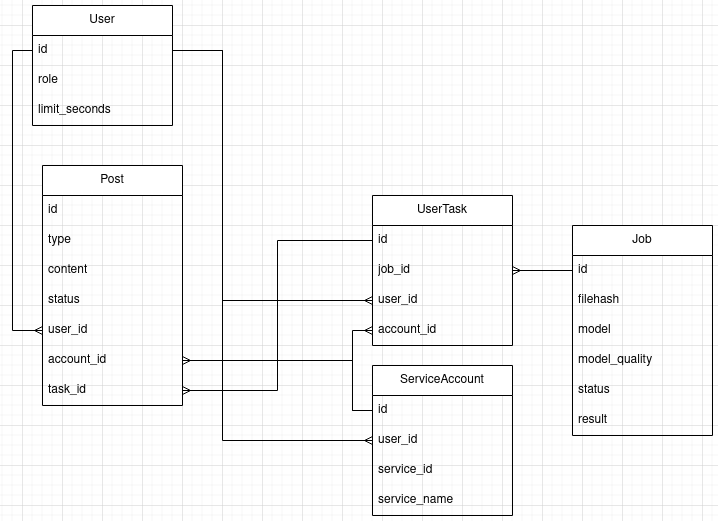

The diagram above was exported from draw.io. Its source (the exported page's mxGraphModel, read from the mxfile embedded in the PNG):
<mxGraphModel dx="1434" dy="778" grid="1" gridSize="10" guides="1" tooltips="1" connect="1" arrows="1" fold="1" page="1" pageScale="1" pageWidth="827" pageHeight="1169" math="0" shadow="0">
  <root>
    <mxCell id="0" />
    <mxCell id="1" parent="0" />
    <mxCell id="DHmzzUp444hfx2CgOQNL-2" value="User" style="swimlane;fontStyle=0;childLayout=stackLayout;horizontal=1;startSize=30;horizontalStack=0;resizeParent=1;resizeParentMax=0;resizeLast=0;collapsible=1;marginBottom=0;whiteSpace=wrap;html=1;" parent="1" vertex="1">
      <mxGeometry x="50" y="140" width="140" height="120" as="geometry" />
    </mxCell>
    <mxCell id="DHmzzUp444hfx2CgOQNL-3" value="&lt;div&gt;id&lt;/div&gt;" style="text;strokeColor=none;fillColor=none;align=left;verticalAlign=middle;spacingLeft=4;spacingRight=4;overflow=hidden;points=[[0,0.5],[1,0.5]];portConstraint=eastwest;rotatable=0;whiteSpace=wrap;html=1;" parent="DHmzzUp444hfx2CgOQNL-2" vertex="1">
      <mxGeometry y="30" width="140" height="30" as="geometry" />
    </mxCell>
    <mxCell id="DHmzzUp444hfx2CgOQNL-4" value="role" style="text;strokeColor=none;fillColor=none;align=left;verticalAlign=middle;spacingLeft=4;spacingRight=4;overflow=hidden;points=[[0,0.5],[1,0.5]];portConstraint=eastwest;rotatable=0;whiteSpace=wrap;html=1;" parent="DHmzzUp444hfx2CgOQNL-2" vertex="1">
      <mxGeometry y="60" width="140" height="30" as="geometry" />
    </mxCell>
    <mxCell id="DHmzzUp444hfx2CgOQNL-5" value="limit_seconds" style="text;strokeColor=none;fillColor=none;align=left;verticalAlign=middle;spacingLeft=4;spacingRight=4;overflow=hidden;points=[[0,0.5],[1,0.5]];portConstraint=eastwest;rotatable=0;whiteSpace=wrap;html=1;" parent="DHmzzUp444hfx2CgOQNL-2" vertex="1">
      <mxGeometry y="90" width="140" height="30" as="geometry" />
    </mxCell>
    <mxCell id="DHmzzUp444hfx2CgOQNL-6" value="ServiceAccount" style="swimlane;fontStyle=0;childLayout=stackLayout;horizontal=1;startSize=30;horizontalStack=0;resizeParent=1;resizeParentMax=0;resizeLast=0;collapsible=1;marginBottom=0;whiteSpace=wrap;html=1;" parent="1" vertex="1">
      <mxGeometry x="390" y="500" width="140" height="150" as="geometry" />
    </mxCell>
    <mxCell id="DHmzzUp444hfx2CgOQNL-7" value="&lt;div&gt;id&lt;/div&gt;" style="text;strokeColor=none;fillColor=none;align=left;verticalAlign=middle;spacingLeft=4;spacingRight=4;overflow=hidden;points=[[0,0.5],[1,0.5]];portConstraint=eastwest;rotatable=0;whiteSpace=wrap;html=1;" parent="DHmzzUp444hfx2CgOQNL-6" vertex="1">
      <mxGeometry y="30" width="140" height="30" as="geometry" />
    </mxCell>
    <mxCell id="DHmzzUp444hfx2CgOQNL-8" value="user_id" style="text;strokeColor=none;fillColor=none;align=left;verticalAlign=middle;spacingLeft=4;spacingRight=4;overflow=hidden;points=[[0,0.5],[1,0.5]];portConstraint=eastwest;rotatable=0;whiteSpace=wrap;html=1;" parent="DHmzzUp444hfx2CgOQNL-6" vertex="1">
      <mxGeometry y="60" width="140" height="30" as="geometry" />
    </mxCell>
    <mxCell id="DHmzzUp444hfx2CgOQNL-9" value="service_id" style="text;strokeColor=none;fillColor=none;align=left;verticalAlign=middle;spacingLeft=4;spacingRight=4;overflow=hidden;points=[[0,0.5],[1,0.5]];portConstraint=eastwest;rotatable=0;whiteSpace=wrap;html=1;" parent="DHmzzUp444hfx2CgOQNL-6" vertex="1">
      <mxGeometry y="90" width="140" height="30" as="geometry" />
    </mxCell>
    <mxCell id="DHmzzUp444hfx2CgOQNL-10" value="service_name" style="text;strokeColor=none;fillColor=none;align=left;verticalAlign=middle;spacingLeft=4;spacingRight=4;overflow=hidden;points=[[0,0.5],[1,0.5]];portConstraint=eastwest;rotatable=0;whiteSpace=wrap;html=1;" parent="DHmzzUp444hfx2CgOQNL-6" vertex="1">
      <mxGeometry y="120" width="140" height="30" as="geometry" />
    </mxCell>
    <mxCell id="3JbojV7omyhYKVOtzJHv-18" style="edgeStyle=orthogonalEdgeStyle;shape=connector;rounded=0;orthogonalLoop=1;jettySize=auto;html=1;exitX=1;exitY=0.5;exitDx=0;exitDy=0;entryX=0;entryY=0.5;entryDx=0;entryDy=0;labelBackgroundColor=default;strokeColor=default;fontFamily=Helvetica;fontSize=11;fontColor=default;startArrow=ERmany;startFill=0;endArrow=none;endFill=0;" edge="1" parent="1" source="DHmzzUp444hfx2CgOQNL-16" target="DHmzzUp444hfx2CgOQNL-42">
      <mxGeometry relative="1" as="geometry" />
    </mxCell>
    <mxCell id="DHmzzUp444hfx2CgOQNL-16" value="UserTask" style="swimlane;fontStyle=0;childLayout=stackLayout;horizontal=1;startSize=30;horizontalStack=0;resizeParent=1;resizeParentMax=0;resizeLast=0;collapsible=1;marginBottom=0;whiteSpace=wrap;html=1;" parent="1" vertex="1">
      <mxGeometry x="390" y="330" width="140" height="150" as="geometry" />
    </mxCell>
    <mxCell id="DHmzzUp444hfx2CgOQNL-17" value="&lt;div&gt;id&lt;/div&gt;" style="text;strokeColor=none;fillColor=none;align=left;verticalAlign=middle;spacingLeft=4;spacingRight=4;overflow=hidden;points=[[0,0.5],[1,0.5]];portConstraint=eastwest;rotatable=0;whiteSpace=wrap;html=1;" parent="DHmzzUp444hfx2CgOQNL-16" vertex="1">
      <mxGeometry y="30" width="140" height="30" as="geometry" />
    </mxCell>
    <mxCell id="DHmzzUp444hfx2CgOQNL-27" value="job_id" style="text;strokeColor=none;fillColor=none;align=left;verticalAlign=middle;spacingLeft=4;spacingRight=4;overflow=hidden;points=[[0,0.5],[1,0.5]];portConstraint=eastwest;rotatable=0;whiteSpace=wrap;html=1;" parent="DHmzzUp444hfx2CgOQNL-16" vertex="1">
      <mxGeometry y="60" width="140" height="30" as="geometry" />
    </mxCell>
    <mxCell id="DHmzzUp444hfx2CgOQNL-33" value="&lt;div&gt;user_id&lt;/div&gt;" style="text;strokeColor=none;fillColor=none;align=left;verticalAlign=middle;spacingLeft=4;spacingRight=4;overflow=hidden;points=[[0,0.5],[1,0.5]];portConstraint=eastwest;rotatable=0;whiteSpace=wrap;html=1;" parent="DHmzzUp444hfx2CgOQNL-16" vertex="1">
      <mxGeometry y="90" width="140" height="30" as="geometry" />
    </mxCell>
    <mxCell id="DHmzzUp444hfx2CgOQNL-34" value="account_id" style="text;strokeColor=none;fillColor=none;align=left;verticalAlign=middle;spacingLeft=4;spacingRight=4;overflow=hidden;points=[[0,0.5],[1,0.5]];portConstraint=eastwest;rotatable=0;whiteSpace=wrap;html=1;" parent="DHmzzUp444hfx2CgOQNL-16" vertex="1">
      <mxGeometry y="120" width="140" height="30" as="geometry" />
    </mxCell>
    <mxCell id="DHmzzUp444hfx2CgOQNL-41" value="&lt;div&gt;Job&lt;/div&gt;" style="swimlane;fontStyle=0;childLayout=stackLayout;horizontal=1;startSize=30;horizontalStack=0;resizeParent=1;resizeParentMax=0;resizeLast=0;collapsible=1;marginBottom=0;whiteSpace=wrap;html=1;" parent="1" vertex="1">
      <mxGeometry x="590" y="360" width="140" height="210" as="geometry" />
    </mxCell>
    <mxCell id="DHmzzUp444hfx2CgOQNL-42" value="&lt;div&gt;id&lt;/div&gt;" style="text;strokeColor=none;fillColor=none;align=left;verticalAlign=middle;spacingLeft=4;spacingRight=4;overflow=hidden;points=[[0,0.5],[1,0.5]];portConstraint=eastwest;rotatable=0;whiteSpace=wrap;html=1;" parent="DHmzzUp444hfx2CgOQNL-41" vertex="1">
      <mxGeometry y="30" width="140" height="30" as="geometry" />
    </mxCell>
    <mxCell id="DHmzzUp444hfx2CgOQNL-43" value="filehash" style="text;strokeColor=none;fillColor=none;align=left;verticalAlign=middle;spacingLeft=4;spacingRight=4;overflow=hidden;points=[[0,0.5],[1,0.5]];portConstraint=eastwest;rotatable=0;whiteSpace=wrap;html=1;" parent="DHmzzUp444hfx2CgOQNL-41" vertex="1">
      <mxGeometry y="60" width="140" height="30" as="geometry" />
    </mxCell>
    <mxCell id="3JbojV7omyhYKVOtzJHv-9" value="model" style="text;strokeColor=none;fillColor=none;align=left;verticalAlign=middle;spacingLeft=4;spacingRight=4;overflow=hidden;points=[[0,0.5],[1,0.5]];portConstraint=eastwest;rotatable=0;whiteSpace=wrap;html=1;" vertex="1" parent="DHmzzUp444hfx2CgOQNL-41">
      <mxGeometry y="90" width="140" height="30" as="geometry" />
    </mxCell>
    <mxCell id="DHmzzUp444hfx2CgOQNL-44" value="model_quality" style="text;strokeColor=none;fillColor=none;align=left;verticalAlign=middle;spacingLeft=4;spacingRight=4;overflow=hidden;points=[[0,0.5],[1,0.5]];portConstraint=eastwest;rotatable=0;whiteSpace=wrap;html=1;" parent="DHmzzUp444hfx2CgOQNL-41" vertex="1">
      <mxGeometry y="120" width="140" height="30" as="geometry" />
    </mxCell>
    <mxCell id="DHmzzUp444hfx2CgOQNL-45" value="status" style="text;strokeColor=none;fillColor=none;align=left;verticalAlign=middle;spacingLeft=4;spacingRight=4;overflow=hidden;points=[[0,0.5],[1,0.5]];portConstraint=eastwest;rotatable=0;whiteSpace=wrap;html=1;" parent="DHmzzUp444hfx2CgOQNL-41" vertex="1">
      <mxGeometry y="150" width="140" height="30" as="geometry" />
    </mxCell>
    <mxCell id="3JbojV7omyhYKVOtzJHv-10" value="result" style="text;strokeColor=none;fillColor=none;align=left;verticalAlign=middle;spacingLeft=4;spacingRight=4;overflow=hidden;points=[[0,0.5],[1,0.5]];portConstraint=eastwest;rotatable=0;whiteSpace=wrap;html=1;" vertex="1" parent="DHmzzUp444hfx2CgOQNL-41">
      <mxGeometry y="180" width="140" height="30" as="geometry" />
    </mxCell>
    <mxCell id="DHmzzUp444hfx2CgOQNL-55" value="Post" style="swimlane;fontStyle=0;childLayout=stackLayout;horizontal=1;startSize=30;horizontalStack=0;resizeParent=1;resizeParentMax=0;resizeLast=0;collapsible=1;marginBottom=0;whiteSpace=wrap;html=1;" parent="1" vertex="1">
      <mxGeometry x="60" y="300" width="140" height="240" as="geometry" />
    </mxCell>
    <mxCell id="DHmzzUp444hfx2CgOQNL-56" value="&lt;div&gt;id&lt;/div&gt;" style="text;strokeColor=none;fillColor=none;align=left;verticalAlign=middle;spacingLeft=4;spacingRight=4;overflow=hidden;points=[[0,0.5],[1,0.5]];portConstraint=eastwest;rotatable=0;whiteSpace=wrap;html=1;" parent="DHmzzUp444hfx2CgOQNL-55" vertex="1">
      <mxGeometry y="30" width="140" height="30" as="geometry" />
    </mxCell>
    <mxCell id="DHmzzUp444hfx2CgOQNL-58" value="type" style="text;strokeColor=none;fillColor=none;align=left;verticalAlign=middle;spacingLeft=4;spacingRight=4;overflow=hidden;points=[[0,0.5],[1,0.5]];portConstraint=eastwest;rotatable=0;whiteSpace=wrap;html=1;" parent="DHmzzUp444hfx2CgOQNL-55" vertex="1">
      <mxGeometry y="60" width="140" height="30" as="geometry" />
    </mxCell>
    <mxCell id="DHmzzUp444hfx2CgOQNL-59" value="content" style="text;strokeColor=none;fillColor=none;align=left;verticalAlign=middle;spacingLeft=4;spacingRight=4;overflow=hidden;points=[[0,0.5],[1,0.5]];portConstraint=eastwest;rotatable=0;whiteSpace=wrap;html=1;" parent="DHmzzUp444hfx2CgOQNL-55" vertex="1">
      <mxGeometry y="90" width="140" height="30" as="geometry" />
    </mxCell>
    <mxCell id="DHmzzUp444hfx2CgOQNL-60" value="status" style="text;strokeColor=none;fillColor=none;align=left;verticalAlign=middle;spacingLeft=4;spacingRight=4;overflow=hidden;points=[[0,0.5],[1,0.5]];portConstraint=eastwest;rotatable=0;whiteSpace=wrap;html=1;" parent="DHmzzUp444hfx2CgOQNL-55" vertex="1">
      <mxGeometry y="120" width="140" height="30" as="geometry" />
    </mxCell>
    <mxCell id="DHmzzUp444hfx2CgOQNL-61" value="user_id" style="text;strokeColor=none;fillColor=none;align=left;verticalAlign=middle;spacingLeft=4;spacingRight=4;overflow=hidden;points=[[0,0.5],[1,0.5]];portConstraint=eastwest;rotatable=0;whiteSpace=wrap;html=1;" parent="DHmzzUp444hfx2CgOQNL-55" vertex="1">
      <mxGeometry y="150" width="140" height="30" as="geometry" />
    </mxCell>
    <mxCell id="DHmzzUp444hfx2CgOQNL-62" value="account_id" style="text;strokeColor=none;fillColor=none;align=left;verticalAlign=middle;spacingLeft=4;spacingRight=4;overflow=hidden;points=[[0,0.5],[1,0.5]];portConstraint=eastwest;rotatable=0;whiteSpace=wrap;html=1;" parent="DHmzzUp444hfx2CgOQNL-55" vertex="1">
      <mxGeometry y="180" width="140" height="30" as="geometry" />
    </mxCell>
    <mxCell id="DHmzzUp444hfx2CgOQNL-63" value="&lt;div&gt;task_id&lt;/div&gt;" style="text;strokeColor=none;fillColor=none;align=left;verticalAlign=middle;spacingLeft=4;spacingRight=4;overflow=hidden;points=[[0,0.5],[1,0.5]];portConstraint=eastwest;rotatable=0;whiteSpace=wrap;html=1;" parent="DHmzzUp444hfx2CgOQNL-55" vertex="1">
      <mxGeometry y="210" width="140" height="30" as="geometry" />
    </mxCell>
    <mxCell id="3JbojV7omyhYKVOtzJHv-19" style="edgeStyle=orthogonalEdgeStyle;shape=connector;rounded=0;orthogonalLoop=1;jettySize=auto;html=1;exitX=0;exitY=0.5;exitDx=0;exitDy=0;entryX=0;entryY=0.5;entryDx=0;entryDy=0;labelBackgroundColor=default;strokeColor=default;fontFamily=Helvetica;fontSize=11;fontColor=default;startArrow=ERmany;startFill=0;endArrow=none;endFill=0;" edge="1" parent="1" source="DHmzzUp444hfx2CgOQNL-61" target="DHmzzUp444hfx2CgOQNL-3">
      <mxGeometry relative="1" as="geometry" />
    </mxCell>
    <mxCell id="3JbojV7omyhYKVOtzJHv-21" style="edgeStyle=orthogonalEdgeStyle;shape=connector;rounded=0;orthogonalLoop=1;jettySize=auto;html=1;exitX=1;exitY=0.5;exitDx=0;exitDy=0;labelBackgroundColor=default;strokeColor=default;fontFamily=Helvetica;fontSize=11;fontColor=default;startArrow=ERmany;startFill=0;endArrow=none;endFill=0;" edge="1" parent="1" source="DHmzzUp444hfx2CgOQNL-63" target="DHmzzUp444hfx2CgOQNL-17">
      <mxGeometry relative="1" as="geometry" />
    </mxCell>
    <mxCell id="3JbojV7omyhYKVOtzJHv-22" style="edgeStyle=orthogonalEdgeStyle;shape=connector;rounded=0;orthogonalLoop=1;jettySize=auto;html=1;exitX=0;exitY=0.5;exitDx=0;exitDy=0;entryX=1;entryY=0.5;entryDx=0;entryDy=0;labelBackgroundColor=default;strokeColor=default;fontFamily=Helvetica;fontSize=11;fontColor=default;startArrow=ERmany;startFill=0;endArrow=none;endFill=0;" edge="1" parent="1" source="DHmzzUp444hfx2CgOQNL-33" target="DHmzzUp444hfx2CgOQNL-3">
      <mxGeometry relative="1" as="geometry">
        <Array as="points">
          <mxPoint x="240" y="435" />
          <mxPoint x="240" y="185" />
        </Array>
      </mxGeometry>
    </mxCell>
    <mxCell id="3JbojV7omyhYKVOtzJHv-24" style="edgeStyle=orthogonalEdgeStyle;shape=connector;rounded=0;orthogonalLoop=1;jettySize=auto;html=1;exitX=1;exitY=0.5;exitDx=0;exitDy=0;entryX=0;entryY=0.5;entryDx=0;entryDy=0;labelBackgroundColor=default;strokeColor=default;fontFamily=Helvetica;fontSize=11;fontColor=default;startArrow=ERmany;startFill=0;endArrow=none;endFill=0;" edge="1" parent="1" source="DHmzzUp444hfx2CgOQNL-62" target="DHmzzUp444hfx2CgOQNL-7">
      <mxGeometry relative="1" as="geometry">
        <Array as="points">
          <mxPoint x="370" y="495" />
          <mxPoint x="370" y="545" />
        </Array>
      </mxGeometry>
    </mxCell>
    <mxCell id="3JbojV7omyhYKVOtzJHv-27" style="edgeStyle=orthogonalEdgeStyle;shape=connector;rounded=0;orthogonalLoop=1;jettySize=auto;html=1;exitX=0;exitY=0.5;exitDx=0;exitDy=0;entryX=0;entryY=0.5;entryDx=0;entryDy=0;labelBackgroundColor=default;strokeColor=default;fontFamily=Helvetica;fontSize=11;fontColor=default;startArrow=ERmany;startFill=0;endArrow=none;endFill=0;" edge="1" parent="1" source="DHmzzUp444hfx2CgOQNL-34" target="DHmzzUp444hfx2CgOQNL-7">
      <mxGeometry relative="1" as="geometry" />
    </mxCell>
    <mxCell id="3JbojV7omyhYKVOtzJHv-28" style="edgeStyle=orthogonalEdgeStyle;shape=connector;rounded=0;orthogonalLoop=1;jettySize=auto;html=1;exitX=0;exitY=0.5;exitDx=0;exitDy=0;entryX=1;entryY=0.5;entryDx=0;entryDy=0;labelBackgroundColor=default;strokeColor=default;fontFamily=Helvetica;fontSize=11;fontColor=default;startArrow=ERmany;startFill=0;endArrow=none;endFill=0;" edge="1" parent="1" source="DHmzzUp444hfx2CgOQNL-8" target="DHmzzUp444hfx2CgOQNL-3">
      <mxGeometry relative="1" as="geometry">
        <Array as="points">
          <mxPoint x="240" y="575" />
          <mxPoint x="240" y="185" />
        </Array>
      </mxGeometry>
    </mxCell>
  </root>
</mxGraphModel>